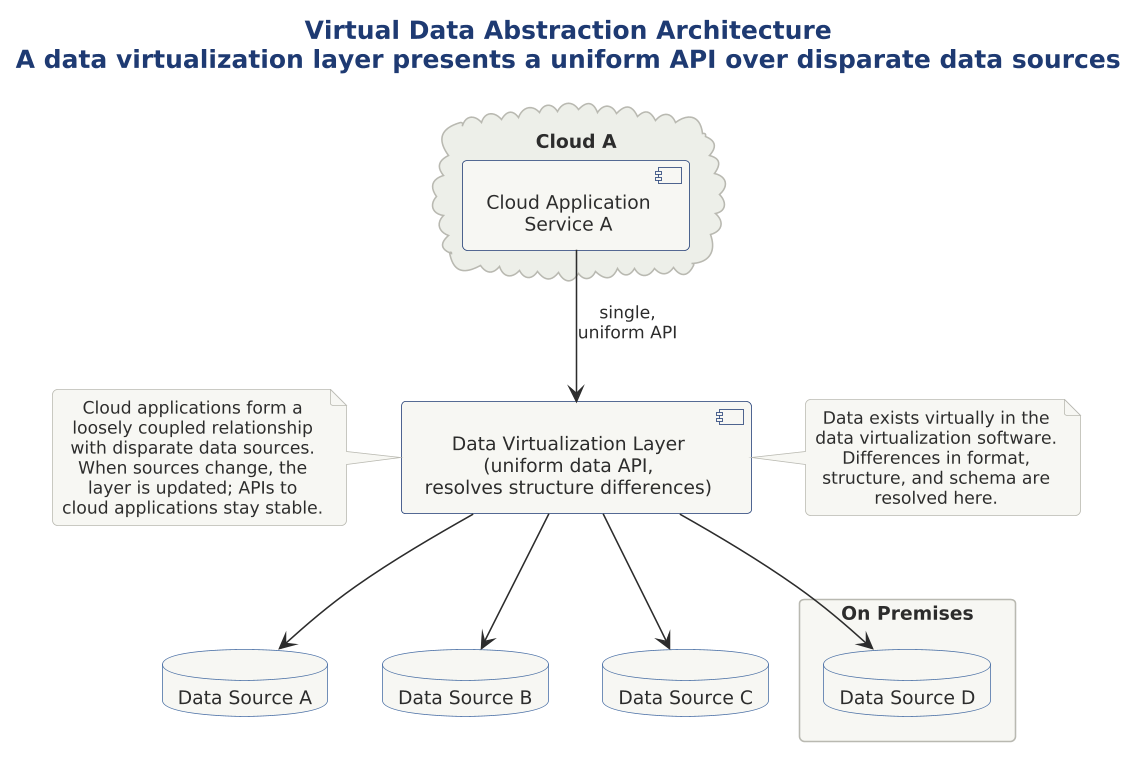

The diagram above was rendered by PlantUML. Its source (embedded in the PNG):
@startuml

skinparam dpi 150



!include ../../../../../../tooling/styles/plantuml/structural/deployment-diagram-style.iuml

title Virtual Data Abstraction Architecture\nA data virtualization layer presents a uniform API over disparate data sources

cloud "Cloud A" as cldA {
  component "Cloud Application\nService A" as appA
}

component "Data Virtualization Layer\n(uniform data API,\nresolves structure differences)" as dvl

database "Data Source A" as dsA
database "Data Source B" as dsB
database "Data Source C" as dsC

package "On Premises" as onprem {
  database "Data Source D" as dsD
}

appA -down-> dvl : single,\nuniform API
dvl -down-> dsA
dvl -down-> dsB
dvl -down-> dsC
dvl -down-> dsD

note right of dvl
  Data exists virtually in the
  data virtualization software.
  Differences in format,
  structure, and schema are
  resolved here.
end note

note left of dvl
  Cloud applications form a
  loosely coupled relationship
  with disparate data sources.
  When sources change, the
  layer is updated; APIs to
  cloud applications stay stable.
end note

@enduml